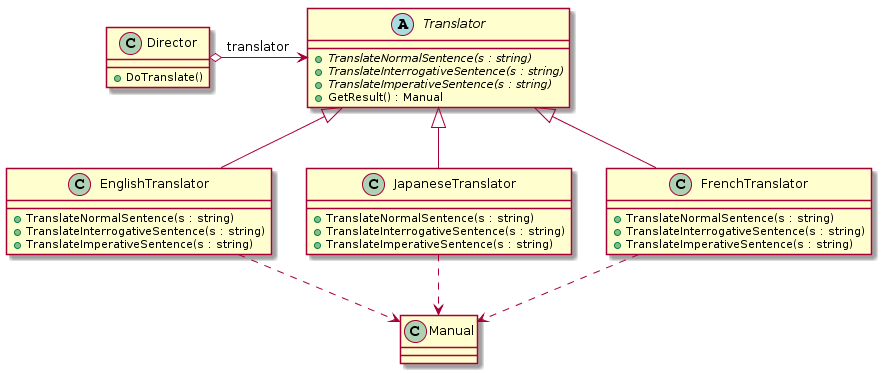

The diagram above was rendered by PlantUML. Its source (embedded in the PNG):
@startuml
'skinparam handwritten true 
'skinparam monochrome true

class Director {
	+ DoTranslate()
}

abstract Translator {
	+ {abstract} TranslateNormalSentence(s : string)
	+ {abstract} TranslateInterrogativeSentence(s : string)
	+ {abstract} TranslateImperativeSentence(s : string)
	+ GetResult() : Manual
}

class EnglishTranslator {
	+ TranslateNormalSentence(s : string)
	+ TranslateInterrogativeSentence(s : string)
	+ TranslateImperativeSentence(s : string)
}

class JapaneseTranslator {
	+ TranslateNormalSentence(s : string)
	+ TranslateInterrogativeSentence(s : string)
	+ TranslateImperativeSentence(s : string)
}

class FrenchTranslator {
	+ TranslateNormalSentence(s : string)
	+ TranslateInterrogativeSentence(s : string)
	+ TranslateImperativeSentence(s : string)
}

class Manual

Director o-right-> Translator : translator

Translator <|-- EnglishTranslator
Translator <|-- JapaneseTranslator
Translator <|-- FrenchTranslator

EnglishTranslator ..> Manual
JapaneseTranslator ..> Manual
FrenchTranslator ..> Manual
@enduml